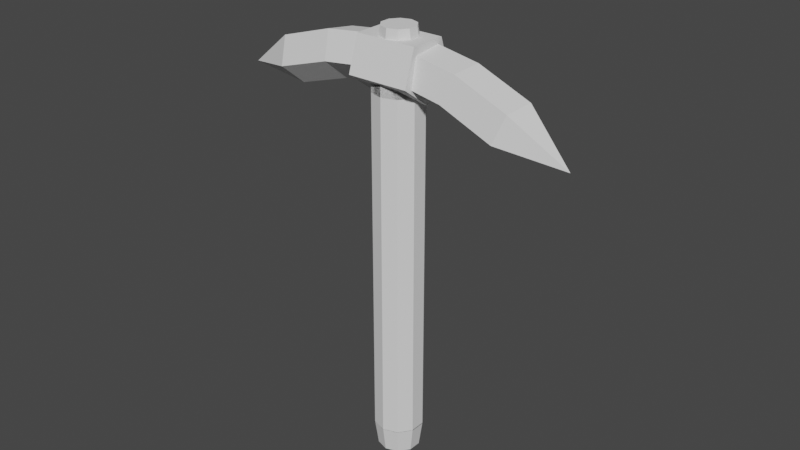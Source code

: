 # Source: PickaxeWood.blend  (saved by Blender 3.1.7; exported with 4.5.12 LTS)
import bpy
from mathutils import Matrix  # noqa: F401  (used for matrix-valued properties, if any)

bpy.ops.wm.read_factory_settings(use_empty=True)
scene = bpy.context.scene
scene.name = 'Scene'

# ---- collections
col_collection = bpy.data.collections.new('Collection'); scene.collection.children.link(col_collection)

# ---- world
world_world = bpy.data.worlds.new('World'); scene.world = world_world
world_world.use_nodes = True; world_world.node_tree.nodes.clear()
_N = world_world.node_tree.nodes; _L = world_world.node_tree.links
n0 = _N.new('ShaderNodeOutputWorld'); n0.name = 'World Output'; n0.location = (300, 300)
n1 = _N.new('ShaderNodeBackground'); n1.name = 'Background'; n1.location = (10, 300)
n1.inputs[0].default_value = (0.05088, 0.05088, 0.05088, 1.0)
_L.new(n1.outputs[0], n0.inputs[0])
n0.is_active_output = True
world_world.color = (0.05088, 0.05088, 0.05088)
world_world.use_sun_shadow = False
world_world.sun_shadow_jitter_overblur = 0.0

# ---- meshes
me_cylinder = bpy.data.meshes.new('Cylinder')
me_cylinder.from_pydata([(0.0, 1.0, -1.0), (0.0, 1.0, 1.0), (0.5878, 0.809, -1.0), (0.5878, 0.809, 1.0), (0.9511, 0.309, -1.0), (0.9511, 0.309, 1.0), (0.9511, -0.309, -1.0), (0.9511, -0.309, 1.0), (0.5878, -0.809, -1.0), (0.5878, -0.809, 1.0), (-8.742e-08, -1.0, -1.0), (-8.742e-08, -1.0, 1.0), (-0.5878, -0.809, -1.0), (-0.5878, -0.809, 1.0), (-0.9511, -0.309, -1.0), (-0.9511, -0.309, 1.0), (-0.9511, 0.309, -1.0), (-0.9511, 0.309, 1.0), (-0.5878, 0.809, -1.0), (-0.5878, 0.809, 1.0), (-1.25, -1.491e-08, 0.8333), (1.25, -2.037e-07, 0.8333), (-1.25, -1.189, 0.9485), (1.25, -1.189, 0.9485), (-1.25, -0.7347, 1.135), (1.25, -0.7347, 1.135), (-1.25, 0.7347, 1.135), (1.25, 0.7347, 1.135), (-1.25, 1.189, 0.9485), (1.25, 1.189, 0.9485), (4.88e-07, 0.8512, -1.138), (-1.128e-08, 1.0, -0.9967), (0.5878, 0.809, -0.9967), (0.5003, 0.6886, -1.138), (0.9511, 0.309, -0.9967), (0.8095, 0.263, -1.138), (0.9511, -0.309, -0.9967), (0.8095, -0.263, -1.138), (0.5878, -0.809, -0.9967), (0.5003, -0.6886, -1.138), (-9.871e-08, -1.0, -0.9967), (4.172e-07, -0.8512, -1.138), (-0.5878, -0.809, -0.9967), (-0.5003, -0.6886, -1.138), (-0.9511, -0.309, -0.9967), (-0.8095, -0.263, -1.138), (-0.9511, 0.309, -0.9967), (-0.8095, 0.263, -1.138), (-0.5878, 0.809, -0.9967), (-0.5003, 0.6886, -1.138), (0.3922, 0.5398, 1.185), (0.5878, 0.809, 0.8688), (-2.994e-07, 1.0, 0.8688), (3.576e-07, 0.6672, 1.185), (0.6346, 0.2062, 1.185), (0.9511, 0.309, 0.8688), (0.6346, -0.2062, 1.185), (0.9511, -0.309, 0.8688), (0.3922, -0.5398, 1.185), (0.5878, -0.809, 0.8688), (2.906e-07, -0.6672, 1.185), (-3.868e-07, -1.0, 0.8688), (-0.3922, -0.5398, 1.185), (-0.5878, -0.809, 0.8688), (-0.6346, -0.2062, 1.185), (-0.9511, -0.309, 0.8688), (-0.6346, 0.2062, 1.185), (-0.9511, 0.309, 0.8688), (-0.3922, 0.5398, 1.185), (-0.5878, 0.809, 0.8688)], [], [(0, 1, 3, 2), (2, 3, 5, 4), (4, 5, 7, 6), (6, 7, 9, 8), (8, 9, 11, 10), (10, 11, 13, 12), (12, 13, 15, 14), (14, 15, 17, 16), (1, 19, 69, 52), (16, 17, 19, 18), (18, 19, 1, 0), (8, 10, 40, 38), (5, 3, 51, 55), (9, 7, 57, 59), (3, 1, 52, 51), (7, 5, 55, 57), (19, 17, 67, 69), (17, 15, 65, 67), (15, 13, 63, 65), (13, 11, 61, 63), (11, 9, 59, 61), (20, 21, 23, 22), (22, 23, 25, 24), (24, 25, 27, 26), (23, 21, 29, 27, 25), (26, 27, 29, 28), (28, 29, 21, 20), (20, 22, 24, 26, 28), (18, 0, 31, 48), (30, 33, 35, 37, 39, 41, 43, 45, 47, 49), (6, 8, 38, 36), (4, 6, 36, 34), (2, 4, 34, 32), (16, 18, 48, 46), (14, 16, 46, 44), (12, 14, 44, 42), (10, 12, 42, 40), (31, 32, 33, 30), (32, 34, 35, 33), (34, 36, 37, 35), (36, 38, 39, 37), (38, 40, 41, 39), (40, 42, 43, 41), (42, 44, 45, 43), (44, 46, 47, 45), (46, 48, 49, 47), (48, 31, 30, 49), (0, 2, 32, 31), (51, 52, 53, 50), (55, 51, 50, 54), (57, 55, 54, 56), (59, 57, 56, 58), (61, 59, 58, 60), (63, 61, 60, 62), (65, 63, 62, 64), (67, 65, 64, 66), (69, 67, 66, 68), (52, 69, 68, 53), (50, 53, 68, 66, 64, 62, 60, 58, 56, 54)])
_uv = me_cylinder.uv_layers.new(name='UVMap')
_uv.uv.foreach_set('vector', [1.0, 0.5, 1.0, 1.0, 0.9, 1.0, 0.9, 0.5, 0.9, 0.5, 0.9, 1.0, 0.8, 1.0, 0.8, 0.5, 0.8, 0.5, 0.8, 1.0, 0.7, 1.0, 0.7, 0.5, 0.7, 0.5, 0.7, 1.0, 0.6, 1.0, 0.6, 0.5, 0.6, 0.5, 0.6, 1.0, 0.5, 1.0, 0.5, 0.5, 0.5, 0.5, 0.5, 1.0, 0.4, 1.0, 0.4, 0.5, 0.4, 0.5, 0.4, 1.0, 0.3, 1.0, 0.3, 0.5, 0.3, 0.5, 0.3, 1.0, 0.2, 1.0, 0.2, 0.5, -7.451e-08, 1.0, 0.1, 1.0, 0.1, 1.0, -7.41e-08, 1.0, 0.2, 0.5, 0.2, 1.0, 0.1, 1.0, 0.1, 0.5, 0.1, 0.5, 0.1, 1.0, -7.451e-08, 1.0, -7.451e-08, 0.5, 0.6, 0.5, 0.5, 0.5, 0.5, 0.5, 0.6, 0.5, 0.8, 1.0, 0.9, 1.0, 0.9, 1.0, 0.8, 1.0, 0.6, 1.0, 0.7, 1.0, 0.7, 1.0, 0.6, 1.0, 0.9, 1.0, 1.0, 1.0, 1.0, 1.0, 0.9, 1.0, 0.7, 1.0, 0.8, 1.0, 0.8, 1.0, 0.7, 1.0, 0.1, 1.0, 0.2, 1.0, 0.2, 1.0, 0.1, 1.0, 0.2, 1.0, 0.3, 1.0, 0.3, 1.0, 0.2, 1.0, 0.3, 1.0, 0.4, 1.0, 0.4, 1.0, 0.3, 1.0, 0.4, 1.0, 0.5, 1.0, 0.5, 1.0, 0.4, 1.0, 0.5, 1.0, 0.6, 1.0, 0.6, 1.0, 0.5, 1.0, 1.0, 0.5, 1.0, 1.0, 0.8, 1.0, 0.8, 0.5, 0.8, 0.5, 0.8, 1.0, 0.6, 1.0, 0.6, 0.5, 0.6, 0.5, 0.6, 1.0, 0.4, 1.0, 0.4, 0.5, 0.4783, 0.3242, 0.25, 0.49, 0.02175, 0.3242, 0.1089, 0.05584, 0.3911, 0.05584, 0.4, 0.5, 0.4, 1.0, 0.2, 1.0, 0.2, 0.5, 0.2, 0.5, 0.2, 1.0, 2.98e-08, 1.0, 2.98e-08, 0.5, 0.75, 0.49, 0.9783, 0.3242, 0.8911, 0.05584, 0.6089, 0.05584, 0.5217, 0.3242, 0.1, 0.5, -7.451e-08, 0.5, -7.628e-08, 0.5, 0.1, 0.5, 0.75, 0.4543, 0.8701, 0.4153, 0.9443, 0.3131, 0.9443, 0.1869, 0.8701, 0.08473, 0.75, 0.04572, 0.6299, 0.08473, 0.5557, 0.1869, 0.5557, 0.3131, 0.6299, 0.4153, 0.7, 0.5, 0.6, 0.5, 0.6, 0.5, 0.7, 0.5, 0.8, 0.5, 0.7, 0.5, 0.7, 0.5, 0.8, 0.5, 0.9, 0.5, 0.8, 0.5, 0.8, 0.5, 0.9, 0.5, 0.2, 0.5, 0.1, 0.5, 0.1, 0.5, 0.2, 0.5, 0.3, 0.5, 0.2, 0.5, 0.2, 0.5, 0.3, 0.5, 0.4, 0.5, 0.3, 0.5, 0.3, 0.5, 0.4, 0.5, 0.5, 0.5, 0.4, 0.5, 0.4, 0.5, 0.5, 0.5, 1.0, 0.5, 0.9, 0.5, 0.9074, 0.5, 0.9926, 0.5, 0.9, 0.5, 0.8, 0.5, 0.8074, 0.5, 0.8926, 0.5, 0.8, 0.5, 0.7, 0.5, 0.7074, 0.5, 0.7926, 0.5, 0.7, 0.5, 0.6, 0.5, 0.6074, 0.5, 0.6926, 0.5, 0.6, 0.5, 0.5, 0.5, 0.5074, 0.5, 0.5926, 0.5, 0.5, 0.5, 0.4, 0.5, 0.4074, 0.5, 0.4926, 0.5, 0.4, 0.5, 0.3, 0.5, 0.3074, 0.5, 0.3926, 0.5, 0.3, 0.5, 0.2, 0.5, 0.2074, 0.5, 0.2926, 0.5, 0.2, 0.5, 0.1, 0.5, 0.1074, 0.5, 0.1926, 0.5, 0.1, 0.5, -7.628e-08, 0.5, 0.007441, 0.5, 0.09256, 0.5, 1.0, 0.5, 0.9, 0.5, 0.9, 0.5, 1.0, 0.5, 0.9, 1.0, 1.0, 1.0, 0.9834, 1.0, 0.9166, 1.0, 0.8, 1.0, 0.9, 1.0, 0.8834, 1.0, 0.8166, 1.0, 0.7, 1.0, 0.8, 1.0, 0.7834, 1.0, 0.7166, 1.0, 0.6, 1.0, 0.7, 1.0, 0.6834, 1.0, 0.6166, 1.0, 0.5, 1.0, 0.6, 1.0, 0.5834, 1.0, 0.5166, 1.0, 0.4, 1.0, 0.5, 1.0, 0.4834, 1.0, 0.4166, 1.0, 0.3, 1.0, 0.4, 1.0, 0.3834, 1.0, 0.3166, 1.0, 0.2, 1.0, 0.3, 1.0, 0.2834, 1.0, 0.2166, 1.0, 0.1, 1.0, 0.2, 1.0, 0.1834, 1.0, 0.1166, 1.0, -7.41e-08, 1.0, 0.1, 1.0, 0.08336, 1.0, 0.01664, 1.0, 0.3441, 0.3795, 0.25, 0.4101, 0.1559, 0.3795, 0.09771, 0.2995, 0.09771, 0.2005, 0.1559, 0.1205, 0.25, 0.08987, 0.3441, 0.1205, 0.4023, 0.2005, 0.4023, 0.2995])
me_cylinder.use_remesh_fix_poles = True
me_cylinder.use_remesh_preserve_attributes = False
me_cylinder.update()
me_cone_001 = bpy.data.meshes.new('Cone.001')
me_cone_001.from_pydata([(0.0, 1.0, -1.0), (0.9511, 0.309, -1.0), (0.5878, -0.809, -1.0), (-0.5878, -0.809, -1.0), (-0.9511, 0.309, -1.0), (0.0, 0.0, 1.0), (1.619e-07, 1.0, -2.894), (0.9511, 0.309, -2.894), (0.5878, -0.809, -2.894), (-0.5878, -0.809, -2.894), (-0.9511, 0.309, -2.894), (0.3665, 1.0, -4.462), (1.318, 0.309, -4.462), (0.9543, -0.809, -4.462), (-0.2213, -0.809, -4.462), (-0.5845, 0.309, -4.462), (3.339, -0.7611, -8.302), (3.797, 0.2211, -7.937), (3.15, 1.13, -8.234), (2.292, 0.7093, -8.782), (2.409, -0.4593, -8.824), (4.479, 0.4048, -10.02), (1.936, -0.9853, -6.786), (2.394, -0.003227, -6.422), (1.747, 0.9055, -6.719), (0.8893, 0.485, -7.267), (1.006, -0.6836, -7.309), (1.041, -1.04, -5.361), (1.499, -0.05778, -4.997), (0.8528, 0.851, -5.294), (-0.004843, 0.4305, -5.842), (0.1117, -0.7381, -5.884)], [], [(0, 5, 1), (1, 5, 2), (2, 5, 3), (0, 1, 7, 6), (3, 5, 4), (4, 5, 0), (9, 10, 15, 14), (4, 0, 6, 10), (3, 4, 10, 9), (2, 3, 9, 8), (1, 2, 8, 7), (11, 12, 13, 14, 15), (7, 8, 13, 12), (10, 6, 11, 15), (8, 9, 14, 13), (6, 7, 12, 11), (16, 21, 17), (17, 21, 18), (18, 21, 19), (16, 17, 23, 22), (19, 21, 20), (20, 21, 16), (25, 26, 31, 30), (20, 16, 22, 26), (19, 20, 26, 25), (18, 19, 25, 24), (17, 18, 24, 23), (27, 28, 29, 30, 31), (23, 24, 29, 28), (26, 22, 27, 31), (24, 25, 30, 29), (22, 23, 28, 27)])
_uv = me_cone_001.uv_layers.new(name='UVMap')
_uv.uv.foreach_set('vector', [0.25, 0.49, 0.25, 0.25, 0.4783, 0.3242, 0.4783, 0.3242, 0.25, 0.25, 0.3911, 0.05584, 0.3911, 0.05584, 0.25, 0.25, 0.1089, 0.05584, 0.25, 0.49, 0.4783, 0.3242, 0.4783, 0.3242, 0.25, 0.49, 0.1089, 0.05584, 0.25, 0.25, 0.02175, 0.3242, 0.02175, 0.3242, 0.25, 0.25, 0.25, 0.49, 0.1089, 0.05584, 0.02175, 0.3242, 0.02175, 0.3242, 0.1089, 0.05584, 0.02175, 0.3242, 0.25, 0.49, 0.25, 0.49, 0.02175, 0.3242, 0.1089, 0.05584, 0.02175, 0.3242, 0.02175, 0.3242, 0.1089, 0.05584, 0.3911, 0.05584, 0.1089, 0.05584, 0.1089, 0.05584, 0.3911, 0.05584, 0.4783, 0.3242, 0.3911, 0.05584, 0.3911, 0.05584, 0.4783, 0.3242, 0.75, 0.49, 0.9783, 0.3242, 0.8911, 0.05584, 0.6089, 0.05584, 0.5217, 0.3242, 0.4783, 0.3242, 0.3911, 0.05584, 0.3911, 0.05584, 0.4783, 0.3242, 0.02175, 0.3242, 0.25, 0.49, 0.25, 0.49, 0.02175, 0.3242, 0.3911, 0.05584, 0.1089, 0.05584, 0.1089, 0.05584, 0.3911, 0.05584, 0.25, 0.49, 0.4783, 0.3242, 0.4783, 0.3242, 0.25, 0.49, 0.25, 0.49, 0.25, 0.25, 0.4783, 0.3242, 0.4783, 0.3242, 0.25, 0.25, 0.3911, 0.05584, 0.3911, 0.05584, 0.25, 0.25, 0.1089, 0.05584, 0.25, 0.49, 0.4783, 0.3242, 0.4783, 0.3242, 0.25, 0.49, 0.1089, 0.05584, 0.25, 0.25, 0.02175, 0.3242, 0.02175, 0.3242, 0.25, 0.25, 0.25, 0.49, 0.1089, 0.05584, 0.02175, 0.3242, 0.02175, 0.3242, 0.1089, 0.05584, 0.02175, 0.3242, 0.25, 0.49, 0.25, 0.49, 0.02175, 0.3242, 0.1089, 0.05584, 0.02175, 0.3242, 0.02175, 0.3242, 0.1089, 0.05584, 0.3911, 0.05584, 0.1089, 0.05584, 0.1089, 0.05584, 0.3911, 0.05584, 0.4783, 0.3242, 0.3911, 0.05584, 0.3911, 0.05584, 0.4783, 0.3242, 0.75, 0.49, 0.9783, 0.3242, 0.8911, 0.05584, 0.6089, 0.05584, 0.5217, 0.3242, 0.4783, 0.3242, 0.3911, 0.05584, 0.3911, 0.05584, 0.4783, 0.3242, 0.02175, 0.3242, 0.25, 0.49, 0.25, 0.49, 0.02175, 0.3242, 0.3911, 0.05584, 0.1089, 0.05584, 0.1089, 0.05584, 0.3911, 0.05584, 0.25, 0.49, 0.4783, 0.3242, 0.4783, 0.3242, 0.25, 0.49])
me_cone_001.use_remesh_fix_poles = True
me_cone_001.use_remesh_preserve_attributes = False
me_cone_001.update()

# ---- objects
ob_stick = bpy.data.objects.new('Stick', me_cylinder)
ob_blade = bpy.data.objects.new('Blade', me_cone_001)

# ---- transforms, parenting, visibility, modifiers, constraints
ob_stick.location = (0.0, 0.0, 7.5)
ob_stick.scale = (1.0, 1.0, 7.5)
ob_blade.location = (6.066, -0.2532, 13.49)
ob_blade.rotation_euler = (0.56, 1.977, 0.5226)
ob_blade.scale = (1.0, 1.0, 1.25)

# ---- collection membership
col_collection.objects.link(ob_stick)
col_collection.objects.link(ob_blade)

# ---- scene / render settings (as saved in the file)
scene.frame_start = 1; scene.frame_end = 250; scene.frame_set(1)
scene.render.engine = 'BLENDER_EEVEE_NEXT'
scene.cycles.sampling_pattern = 'TABULATED_SOBOL'
scene.cycles.use_light_tree = False
scene.view_settings.view_transform = 'Filmic'
bpy.context.view_layer.update()

# ---- added for rendering (the .blend has no active camera and no usable light): camera, sun
cam_auto = bpy.data.cameras.new('AutoCamera')
cam_auto.lens = 50.0
cam_auto.sensor_width = 36.0
cam_auto.clip_end = 1000.0
ob_auto_camera = bpy.data.objects.new('AutoCamera', cam_auto)
scene.collection.objects.link(ob_auto_camera)
ob_auto_camera.location = (23.3658, -27.9902, 27.4242)
ob_auto_camera.rotation_euler = (1.09748, -7.21219e-08, 0.694738)
scene.camera = ob_auto_camera
light_auto_sun = bpy.data.lights.new('AutoSun', 'SUN')
light_auto_sun.energy = 3.0
light_auto_sun.angle = 0.0523599
ob_auto_sun = bpy.data.objects.new('AutoSun', light_auto_sun)
scene.collection.objects.link(ob_auto_sun)
ob_auto_sun.rotation_euler = (0.872665, 0.174533, 0.523599)
bpy.context.view_layer.update()
